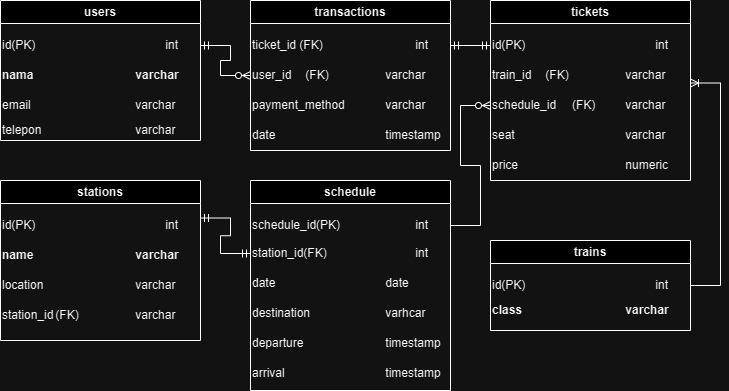

The diagram above was exported from draw.io. Its source (the exported page's mxGraphModel, read from the mxfile embedded in the PNG):
<mxGraphModel dx="826" dy="473" grid="1" gridSize="10" guides="1" tooltips="1" connect="1" arrows="1" fold="1" page="1" pageScale="1" pageWidth="850" pageHeight="1100" math="0" shadow="0">
  <root>
    <mxCell id="0" />
    <mxCell id="1" parent="0" />
    <mxCell id="v3Akf0qO8zTQ4Ud21d8o-1" value="users" style="swimlane;whiteSpace=wrap;html=1;" parent="1" vertex="1">
      <mxGeometry x="60" y="130" width="200" height="140" as="geometry" />
    </mxCell>
    <mxCell id="v3Akf0qO8zTQ4Ud21d8o-3" value="id(PK)&lt;span style=&quot;white-space: pre;&quot;&gt;&#09;&lt;/span&gt;&lt;span style=&quot;white-space: pre;&quot;&gt;&#09;&lt;span style=&quot;white-space: pre;&quot;&gt;&#09;&lt;/span&gt;&lt;/span&gt;&lt;span style=&quot;white-space: pre;&quot;&gt;&#09;&lt;/span&gt;&lt;span style=&quot;white-space: pre;&quot;&gt;&#09;&lt;/span&gt; int" style="text;html=1;strokeColor=none;fillColor=none;align=left;verticalAlign=middle;whiteSpace=wrap;rounded=0;" parent="v3Akf0qO8zTQ4Ud21d8o-1" vertex="1">
      <mxGeometry y="30" width="200" height="30" as="geometry" />
    </mxCell>
    <mxCell id="v3Akf0qO8zTQ4Ud21d8o-2" value="nama&lt;span style=&quot;white-space: pre;&quot;&gt;&#09;&lt;/span&gt;&lt;span style=&quot;white-space: pre;&quot;&gt;&#09;&lt;/span&gt;&lt;span style=&quot;white-space: pre;&quot;&gt;&#09;&lt;/span&gt;&lt;span style=&quot;white-space: pre;&quot;&gt;&#09;&lt;/span&gt;varchar" style="text;html=1;strokeColor=none;fillColor=none;align=left;verticalAlign=middle;whiteSpace=wrap;rounded=0;fontStyle=1" parent="v3Akf0qO8zTQ4Ud21d8o-1" vertex="1">
      <mxGeometry y="60" width="200" height="30" as="geometry" />
    </mxCell>
    <mxCell id="v3Akf0qO8zTQ4Ud21d8o-4" value="email&lt;span style=&quot;white-space: pre;&quot;&gt;&#09;&lt;/span&gt;&lt;span style=&quot;white-space: pre;&quot;&gt;&#09;&lt;/span&gt;&lt;span style=&quot;white-space: pre;&quot;&gt;&#09;&lt;/span&gt;&lt;span style=&quot;white-space: pre;&quot;&gt;&#09;&lt;/span&gt;varchar" style="text;html=1;strokeColor=none;fillColor=none;align=left;verticalAlign=middle;whiteSpace=wrap;rounded=0;" parent="v3Akf0qO8zTQ4Ud21d8o-1" vertex="1">
      <mxGeometry y="90" width="200" height="30" as="geometry" />
    </mxCell>
    <mxCell id="v3Akf0qO8zTQ4Ud21d8o-5" value="telepon&lt;span style=&quot;white-space: pre;&quot;&gt;&#09;&lt;/span&gt;&lt;span style=&quot;white-space: pre;&quot;&gt;&#09;&lt;/span&gt;&lt;span style=&quot;white-space: pre;&quot;&gt;&#09;&lt;/span&gt;&lt;span style=&quot;white-space: pre;&quot;&gt;&#09;&lt;/span&gt;varchar" style="text;html=1;strokeColor=none;fillColor=none;align=left;verticalAlign=middle;whiteSpace=wrap;rounded=0;" parent="v3Akf0qO8zTQ4Ud21d8o-1" vertex="1">
      <mxGeometry y="115" width="200" height="30" as="geometry" />
    </mxCell>
    <mxCell id="v3Akf0qO8zTQ4Ud21d8o-6" value="tickets" style="swimlane;whiteSpace=wrap;html=1;" parent="1" vertex="1">
      <mxGeometry x="550" y="130" width="200" height="180" as="geometry" />
    </mxCell>
    <mxCell id="v3Akf0qO8zTQ4Ud21d8o-7" value="id(PK)&lt;span style=&quot;white-space: pre;&quot;&gt;&#09;&lt;/span&gt;&lt;span style=&quot;white-space: pre;&quot;&gt;&#09;&lt;span style=&quot;white-space: pre;&quot;&gt;&#09;&lt;/span&gt;&lt;/span&gt;&lt;span style=&quot;white-space: pre;&quot;&gt;&#09;&lt;/span&gt;&lt;span style=&quot;white-space: pre;&quot;&gt;&#09;&lt;/span&gt; int" style="text;html=1;strokeColor=none;fillColor=none;align=left;verticalAlign=middle;whiteSpace=wrap;rounded=0;" parent="v3Akf0qO8zTQ4Ud21d8o-6" vertex="1">
      <mxGeometry y="30" width="200" height="30" as="geometry" />
    </mxCell>
    <mxCell id="v3Akf0qO8zTQ4Ud21d8o-9" value="train_id&lt;span style=&quot;white-space: pre;&quot;&gt;&#09;&lt;/span&gt;(FK)&lt;span style=&quot;white-space: pre;&quot;&gt;&#09;&lt;/span&gt;&lt;span style=&quot;white-space: pre;&quot;&gt;&#09;&lt;/span&gt;&lt;span style=&quot;white-space: pre;&quot;&gt;&#09;&lt;/span&gt;varchar" style="text;html=1;strokeColor=none;fillColor=none;align=left;verticalAlign=middle;whiteSpace=wrap;rounded=0;" parent="v3Akf0qO8zTQ4Ud21d8o-6" vertex="1">
      <mxGeometry y="60" width="200" height="30" as="geometry" />
    </mxCell>
    <mxCell id="v3Akf0qO8zTQ4Ud21d8o-10" value="price&lt;span style=&quot;white-space: pre;&quot;&gt;&#09;&lt;/span&gt;&lt;span style=&quot;white-space: pre;&quot;&gt;&#09;&lt;/span&gt;&lt;span style=&quot;white-space: pre;&quot;&gt;&#09;&lt;/span&gt;&lt;span style=&quot;white-space: pre;&quot;&gt;&#09;&lt;/span&gt;numeric" style="text;html=1;strokeColor=none;fillColor=none;align=left;verticalAlign=middle;whiteSpace=wrap;rounded=0;" parent="v3Akf0qO8zTQ4Ud21d8o-6" vertex="1">
      <mxGeometry y="150" width="200" height="30" as="geometry" />
    </mxCell>
    <mxCell id="v3Akf0qO8zTQ4Ud21d8o-35" value="seat&lt;span style=&quot;white-space: pre;&quot;&gt;&#09;&lt;/span&gt;&lt;span style=&quot;white-space: pre;&quot;&gt;&#09;&lt;/span&gt;&lt;span style=&quot;white-space: pre;&quot;&gt;&#09;&lt;/span&gt;&lt;span style=&quot;white-space: pre;&quot;&gt;&#09;&lt;/span&gt;&lt;span style=&quot;white-space: pre;&quot;&gt;&#09;&lt;/span&gt;varchar" style="text;html=1;strokeColor=none;fillColor=none;align=left;verticalAlign=middle;whiteSpace=wrap;rounded=0;" parent="v3Akf0qO8zTQ4Ud21d8o-6" vertex="1">
      <mxGeometry y="120" width="200" height="30" as="geometry" />
    </mxCell>
    <mxCell id="v3Akf0qO8zTQ4Ud21d8o-41" value="schedule_id&lt;span style=&quot;white-space: pre;&quot;&gt;&#09;&lt;/span&gt;(FK)&lt;span style=&quot;white-space: pre;&quot;&gt;&#09;&lt;/span&gt;&lt;span style=&quot;white-space: pre;&quot;&gt;&#09;&lt;/span&gt;varchar" style="text;html=1;strokeColor=none;fillColor=none;align=left;verticalAlign=middle;whiteSpace=wrap;rounded=0;" parent="v3Akf0qO8zTQ4Ud21d8o-6" vertex="1">
      <mxGeometry y="90" width="200" height="30" as="geometry" />
    </mxCell>
    <mxCell id="v3Akf0qO8zTQ4Ud21d8o-12" value="stations" style="swimlane;whiteSpace=wrap;html=1;" parent="1" vertex="1">
      <mxGeometry x="60" y="310" width="200" height="160" as="geometry" />
    </mxCell>
    <mxCell id="v3Akf0qO8zTQ4Ud21d8o-13" value="id(PK)&lt;span style=&quot;white-space: pre;&quot;&gt;&#09;&lt;/span&gt;&lt;span style=&quot;white-space: pre;&quot;&gt;&#09;&lt;span style=&quot;white-space: pre;&quot;&gt;&#09;&lt;/span&gt;&lt;/span&gt;&lt;span style=&quot;white-space: pre;&quot;&gt;&#09;&lt;/span&gt;&lt;span style=&quot;white-space: pre;&quot;&gt;&#09;&lt;/span&gt; int" style="text;html=1;strokeColor=none;fillColor=none;align=left;verticalAlign=middle;whiteSpace=wrap;rounded=0;" parent="v3Akf0qO8zTQ4Ud21d8o-12" vertex="1">
      <mxGeometry y="30" width="200" height="30" as="geometry" />
    </mxCell>
    <mxCell id="v3Akf0qO8zTQ4Ud21d8o-14" value="name&lt;span style=&quot;white-space: pre;&quot;&gt;&#09;&lt;/span&gt;&lt;span style=&quot;white-space: pre;&quot;&gt;&#09;&lt;/span&gt;&lt;span style=&quot;white-space: pre;&quot;&gt;&#09;&lt;/span&gt;&lt;span style=&quot;white-space: pre;&quot;&gt;&#09;&lt;/span&gt;varchar" style="text;html=1;strokeColor=none;fillColor=none;align=left;verticalAlign=middle;whiteSpace=wrap;rounded=0;fontStyle=1" parent="v3Akf0qO8zTQ4Ud21d8o-12" vertex="1">
      <mxGeometry y="60" width="200" height="30" as="geometry" />
    </mxCell>
    <mxCell id="v3Akf0qO8zTQ4Ud21d8o-15" value="location&lt;span style=&quot;white-space: pre;&quot;&gt;&#09;&lt;/span&gt;&lt;span style=&quot;white-space: pre;&quot;&gt;&#09;&lt;/span&gt;&lt;span style=&quot;white-space: pre;&quot;&gt;&#09;&lt;/span&gt;&lt;span style=&quot;white-space: pre;&quot;&gt;&#09;&lt;/span&gt;varchar" style="text;html=1;strokeColor=none;fillColor=none;align=left;verticalAlign=middle;whiteSpace=wrap;rounded=0;" parent="v3Akf0qO8zTQ4Ud21d8o-12" vertex="1">
      <mxGeometry y="90" width="200" height="30" as="geometry" />
    </mxCell>
    <mxCell id="v3Akf0qO8zTQ4Ud21d8o-42" value="station_id&lt;span style=&quot;white-space: pre;&quot;&gt;&#09;&lt;/span&gt;(FK)&lt;span style=&quot;white-space: pre;&quot;&gt;&#09;&lt;/span&gt;&lt;span style=&quot;white-space: pre;&quot;&gt;&#09;&lt;/span&gt;&lt;span style=&quot;white-space: pre;&quot;&gt;&#09;&lt;/span&gt;varchar" style="text;html=1;strokeColor=none;fillColor=none;align=left;verticalAlign=middle;whiteSpace=wrap;rounded=0;" parent="v3Akf0qO8zTQ4Ud21d8o-12" vertex="1">
      <mxGeometry y="120" width="200" height="30" as="geometry" />
    </mxCell>
    <mxCell id="v3Akf0qO8zTQ4Ud21d8o-17" value="trains" style="swimlane;whiteSpace=wrap;html=1;" parent="1" vertex="1">
      <mxGeometry x="550" y="370" width="200" height="90" as="geometry" />
    </mxCell>
    <mxCell id="v3Akf0qO8zTQ4Ud21d8o-18" value="id(PK)&lt;span style=&quot;white-space: pre;&quot;&gt;&#09;&lt;/span&gt;&lt;span style=&quot;white-space: pre;&quot;&gt;&#09;&lt;span style=&quot;white-space: pre;&quot;&gt;&#09;&lt;/span&gt;&lt;/span&gt;&lt;span style=&quot;white-space: pre;&quot;&gt;&#09;&lt;/span&gt;&lt;span style=&quot;white-space: pre;&quot;&gt;&#09;&lt;/span&gt; int" style="text;html=1;strokeColor=none;fillColor=none;align=left;verticalAlign=middle;whiteSpace=wrap;rounded=0;" parent="v3Akf0qO8zTQ4Ud21d8o-17" vertex="1">
      <mxGeometry y="30" width="200" height="30" as="geometry" />
    </mxCell>
    <mxCell id="v3Akf0qO8zTQ4Ud21d8o-8" value="class&lt;span style=&quot;white-space: pre;&quot;&gt;&#09;&lt;/span&gt;&lt;span style=&quot;white-space: pre;&quot;&gt;&#09;&lt;/span&gt;&lt;span style=&quot;white-space: pre;&quot;&gt;&#09;&lt;/span&gt;&lt;span style=&quot;white-space: pre;&quot;&gt;&#09;&lt;/span&gt;varchar" style="text;html=1;strokeColor=none;fillColor=none;align=left;verticalAlign=middle;whiteSpace=wrap;rounded=0;fontStyle=1" parent="v3Akf0qO8zTQ4Ud21d8o-17" vertex="1">
      <mxGeometry y="55" width="200" height="30" as="geometry" />
    </mxCell>
    <mxCell id="v3Akf0qO8zTQ4Ud21d8o-22" value="transactions" style="swimlane;whiteSpace=wrap;html=1;" parent="1" vertex="1">
      <mxGeometry x="310" y="130" width="200" height="150" as="geometry" />
    </mxCell>
    <mxCell id="v3Akf0qO8zTQ4Ud21d8o-27" value="ticket_id (FK)&lt;span style=&quot;white-space: pre;&quot;&gt;&#09;&lt;/span&gt;&lt;span style=&quot;white-space: pre;&quot;&gt;&#09;&lt;span style=&quot;white-space: pre;&quot;&gt;&#09;&lt;/span&gt;&lt;/span&gt;&lt;span style=&quot;white-space: pre;&quot;&gt;&#09;&lt;/span&gt;&amp;nbsp;int" style="text;html=1;strokeColor=none;fillColor=none;align=left;verticalAlign=middle;whiteSpace=wrap;rounded=0;" parent="v3Akf0qO8zTQ4Ud21d8o-22" vertex="1">
      <mxGeometry y="30" width="200" height="30" as="geometry" />
    </mxCell>
    <mxCell id="v3Akf0qO8zTQ4Ud21d8o-28" value="user_id&lt;span style=&quot;white-space: pre;&quot;&gt;&#09;&lt;/span&gt;(FK)&lt;span style=&quot;white-space: pre;&quot;&gt;&#09;&lt;/span&gt;&lt;span style=&quot;white-space: pre;&quot;&gt;&#09;&lt;/span&gt;&lt;span style=&quot;white-space: pre;&quot;&gt;&#09;&lt;/span&gt;varchar" style="text;html=1;strokeColor=none;fillColor=none;align=left;verticalAlign=middle;whiteSpace=wrap;rounded=0;" parent="v3Akf0qO8zTQ4Ud21d8o-22" vertex="1">
      <mxGeometry y="60" width="200" height="30" as="geometry" />
    </mxCell>
    <mxCell id="v3Akf0qO8zTQ4Ud21d8o-36" value="date&lt;span style=&quot;white-space: pre;&quot;&gt;&#09;&lt;/span&gt;&lt;span style=&quot;white-space: pre;&quot;&gt;&#09;&lt;/span&gt;&lt;span style=&quot;white-space: pre;&quot;&gt;&#09;&lt;/span&gt;&lt;span style=&quot;white-space: pre;&quot;&gt;&#09;&lt;/span&gt;&lt;span style=&quot;white-space: pre;&quot;&gt;&#09;&lt;/span&gt;timestamp" style="text;html=1;strokeColor=none;fillColor=none;align=left;verticalAlign=middle;whiteSpace=wrap;rounded=0;" parent="v3Akf0qO8zTQ4Ud21d8o-22" vertex="1">
      <mxGeometry y="120" width="200" height="30" as="geometry" />
    </mxCell>
    <mxCell id="v3Akf0qO8zTQ4Ud21d8o-37" value="payment_method&lt;span style=&quot;white-space: pre;&quot;&gt;&#09;&lt;/span&gt;&lt;span style=&quot;white-space: pre;&quot;&gt;&#09;&lt;/span&gt;varchar" style="text;html=1;strokeColor=none;fillColor=none;align=left;verticalAlign=middle;whiteSpace=wrap;rounded=0;" parent="v3Akf0qO8zTQ4Ud21d8o-22" vertex="1">
      <mxGeometry y="90" width="200" height="30" as="geometry" />
    </mxCell>
    <mxCell id="v3Akf0qO8zTQ4Ud21d8o-29" value="schedule" style="swimlane;whiteSpace=wrap;html=1;" parent="1" vertex="1">
      <mxGeometry x="310" y="310" width="200" height="210" as="geometry" />
    </mxCell>
    <mxCell id="v3Akf0qO8zTQ4Ud21d8o-30" value="date&lt;span style=&quot;white-space: pre;&quot;&gt;&#09;&lt;/span&gt;&lt;span style=&quot;white-space: pre;&quot;&gt;&#09;&lt;/span&gt;&lt;span style=&quot;white-space: pre;&quot;&gt;&#09;&lt;/span&gt;&lt;span style=&quot;white-space: pre;&quot;&gt;&#09;&lt;/span&gt;&lt;span style=&quot;white-space: pre;&quot;&gt;&#09;&lt;/span&gt;date" style="text;html=1;strokeColor=none;fillColor=none;align=left;verticalAlign=middle;whiteSpace=wrap;rounded=0;" parent="v3Akf0qO8zTQ4Ud21d8o-29" vertex="1">
      <mxGeometry y="88" width="200" height="30" as="geometry" />
    </mxCell>
    <mxCell id="v3Akf0qO8zTQ4Ud21d8o-31" value="destination&lt;span style=&quot;white-space: pre;&quot;&gt;&#09;&lt;/span&gt;&lt;span style=&quot;white-space: pre;&quot;&gt;&#09;&lt;/span&gt;&lt;span style=&quot;white-space: pre;&quot;&gt;&#09;&lt;/span&gt;varhcar" style="text;html=1;strokeColor=none;fillColor=none;align=left;verticalAlign=middle;whiteSpace=wrap;rounded=0;" parent="v3Akf0qO8zTQ4Ud21d8o-29" vertex="1">
      <mxGeometry y="118" width="200" height="30" as="geometry" />
    </mxCell>
    <mxCell id="v3Akf0qO8zTQ4Ud21d8o-32" value="schedule_id(PK)&lt;span style=&quot;white-space: pre;&quot;&gt;&#09;&lt;/span&gt;&lt;span style=&quot;white-space: pre;&quot;&gt;&lt;span style=&quot;white-space: pre;&quot;&gt;&#09;&lt;/span&gt;&lt;/span&gt;&lt;span style=&quot;white-space: pre;&quot;&gt;&#09;&lt;/span&gt;&amp;nbsp;int" style="text;html=1;strokeColor=none;fillColor=none;align=left;verticalAlign=middle;whiteSpace=wrap;rounded=0;" parent="v3Akf0qO8zTQ4Ud21d8o-29" vertex="1">
      <mxGeometry y="30" width="200" height="30" as="geometry" />
    </mxCell>
    <mxCell id="v3Akf0qO8zTQ4Ud21d8o-33" value="departure&lt;span style=&quot;white-space: pre;&quot;&gt;&#09;&lt;/span&gt;&lt;span style=&quot;white-space: pre;&quot;&gt;&#09;&lt;/span&gt;&lt;span style=&quot;white-space: pre;&quot;&gt;&#09;&lt;/span&gt;&lt;span style=&quot;white-space: pre;&quot;&gt;&#09;&lt;/span&gt;timestamp" style="text;html=1;strokeColor=none;fillColor=none;align=left;verticalAlign=middle;whiteSpace=wrap;rounded=0;" parent="v3Akf0qO8zTQ4Ud21d8o-29" vertex="1">
      <mxGeometry y="148" width="200" height="30" as="geometry" />
    </mxCell>
    <mxCell id="v3Akf0qO8zTQ4Ud21d8o-34" value="arrival&lt;span style=&quot;white-space: pre;&quot;&gt;&#09;&lt;/span&gt;&lt;span style=&quot;white-space: pre;&quot;&gt;&#09;&lt;/span&gt;&lt;span style=&quot;white-space: pre;&quot;&gt;&#09;&lt;/span&gt;&lt;span style=&quot;white-space: pre;&quot;&gt;&#09;&lt;/span&gt;timestamp" style="text;html=1;strokeColor=none;fillColor=none;align=left;verticalAlign=middle;whiteSpace=wrap;rounded=0;" parent="v3Akf0qO8zTQ4Ud21d8o-29" vertex="1">
      <mxGeometry y="178" width="200" height="30" as="geometry" />
    </mxCell>
    <mxCell id="v3Akf0qO8zTQ4Ud21d8o-44" value="station_id(FK)&lt;span style=&quot;white-space: pre;&quot;&gt;&#09;&lt;span style=&quot;white-space: pre;&quot;&gt;&#09;&lt;/span&gt;&lt;/span&gt;&lt;span style=&quot;white-space: pre;&quot;&gt;&lt;span style=&quot;white-space: pre;&quot;&gt;&#09;&lt;/span&gt;&lt;/span&gt;&lt;span style=&quot;white-space: pre;&quot;&gt;&#09;&lt;/span&gt;&amp;nbsp;int" style="text;html=1;strokeColor=none;fillColor=none;align=left;verticalAlign=middle;whiteSpace=wrap;rounded=0;" parent="v3Akf0qO8zTQ4Ud21d8o-29" vertex="1">
      <mxGeometry y="58" width="200" height="30" as="geometry" />
    </mxCell>
    <mxCell id="v3Akf0qO8zTQ4Ud21d8o-38" value="" style="edgeStyle=entityRelationEdgeStyle;fontSize=12;html=1;endArrow=ERzeroToMany;startArrow=ERmandOne;rounded=0;exitX=1;exitY=0.5;exitDx=0;exitDy=0;entryX=0;entryY=0.5;entryDx=0;entryDy=0;" parent="1" source="v3Akf0qO8zTQ4Ud21d8o-3" target="v3Akf0qO8zTQ4Ud21d8o-28" edge="1">
      <mxGeometry width="100" height="100" relative="1" as="geometry">
        <mxPoint x="335" y="210" as="sourcePoint" />
        <mxPoint x="435" y="110" as="targetPoint" />
      </mxGeometry>
    </mxCell>
    <mxCell id="v3Akf0qO8zTQ4Ud21d8o-39" value="" style="edgeStyle=entityRelationEdgeStyle;fontSize=12;html=1;endArrow=ERmandOne;startArrow=ERmandOne;rounded=0;entryX=0;entryY=0.5;entryDx=0;entryDy=0;exitX=1;exitY=0.5;exitDx=0;exitDy=0;" parent="1" source="v3Akf0qO8zTQ4Ud21d8o-27" target="v3Akf0qO8zTQ4Ud21d8o-7" edge="1">
      <mxGeometry width="100" height="100" relative="1" as="geometry">
        <mxPoint x="350" y="370" as="sourcePoint" />
        <mxPoint x="450" y="270" as="targetPoint" />
      </mxGeometry>
    </mxCell>
    <mxCell id="v3Akf0qO8zTQ4Ud21d8o-40" value="" style="edgeStyle=entityRelationEdgeStyle;fontSize=12;html=1;endArrow=ERzeroToMany;endFill=1;rounded=0;exitX=1;exitY=0.5;exitDx=0;exitDy=0;entryX=0;entryY=0.5;entryDx=0;entryDy=0;" parent="1" source="v3Akf0qO8zTQ4Ud21d8o-32" target="v3Akf0qO8zTQ4Ud21d8o-41" edge="1">
      <mxGeometry width="100" height="100" relative="1" as="geometry">
        <mxPoint x="470" y="480" as="sourcePoint" />
        <mxPoint x="580" y="270" as="targetPoint" />
      </mxGeometry>
    </mxCell>
    <mxCell id="v3Akf0qO8zTQ4Ud21d8o-45" value="" style="edgeStyle=entityRelationEdgeStyle;fontSize=12;html=1;endArrow=ERmandOne;startArrow=ERmandOne;rounded=0;entryX=0;entryY=0.5;entryDx=0;entryDy=0;exitX=1;exitY=0.25;exitDx=0;exitDy=0;" parent="1" source="v3Akf0qO8zTQ4Ud21d8o-13" target="v3Akf0qO8zTQ4Ud21d8o-44" edge="1">
      <mxGeometry width="100" height="100" relative="1" as="geometry">
        <mxPoint x="390" y="550" as="sourcePoint" />
        <mxPoint x="490" y="450" as="targetPoint" />
      </mxGeometry>
    </mxCell>
    <mxCell id="v3Akf0qO8zTQ4Ud21d8o-46" value="" style="edgeStyle=entityRelationEdgeStyle;fontSize=12;html=1;endArrow=ERoneToMany;rounded=0;entryX=1;entryY=0.75;entryDx=0;entryDy=0;exitX=1;exitY=0.5;exitDx=0;exitDy=0;" parent="1" source="v3Akf0qO8zTQ4Ud21d8o-18" target="v3Akf0qO8zTQ4Ud21d8o-9" edge="1">
      <mxGeometry width="100" height="100" relative="1" as="geometry">
        <mxPoint x="710" y="410" as="sourcePoint" />
        <mxPoint x="810" y="310" as="targetPoint" />
        <Array as="points">
          <mxPoint x="770" y="190" />
        </Array>
      </mxGeometry>
    </mxCell>
  </root>
</mxGraphModel>